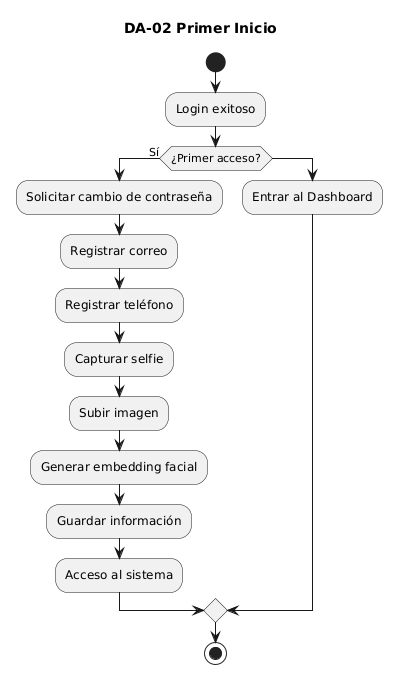

The diagram above was rendered by PlantUML. Its source (embedded in the PNG):
@startuml
title DA-02 Primer Inicio

start

:Login exitoso;

if (¿Primer acceso?) then (Sí)

:Solicitar cambio de contraseña;

:Registrar correo;

:Registrar teléfono;

:Capturar selfie;

:Subir imagen;

:Generar embedding facial;

:Guardar información;

:Acceso al sistema;

else

:Entrar al Dashboard;

endif

stop
@enduml